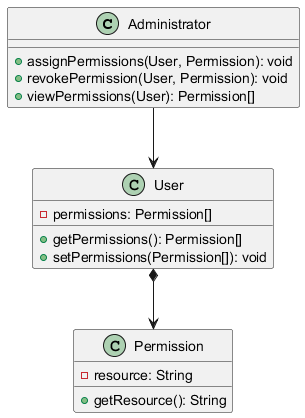

The diagram above was rendered by PlantUML. Its source (embedded in the PNG):
@startuml
class Administrator {
    + assignPermissions(User, Permission): void
    + revokePermission(User, Permission): void
    + viewPermissions(User): Permission[]
}

class User {
    - permissions: Permission[]
    + getPermissions(): Permission[]
    + setPermissions(Permission[]): void
}

class Permission {
    - resource: String
    + getResource(): String
}

User *--> Permission
Administrator --> User
@enduml